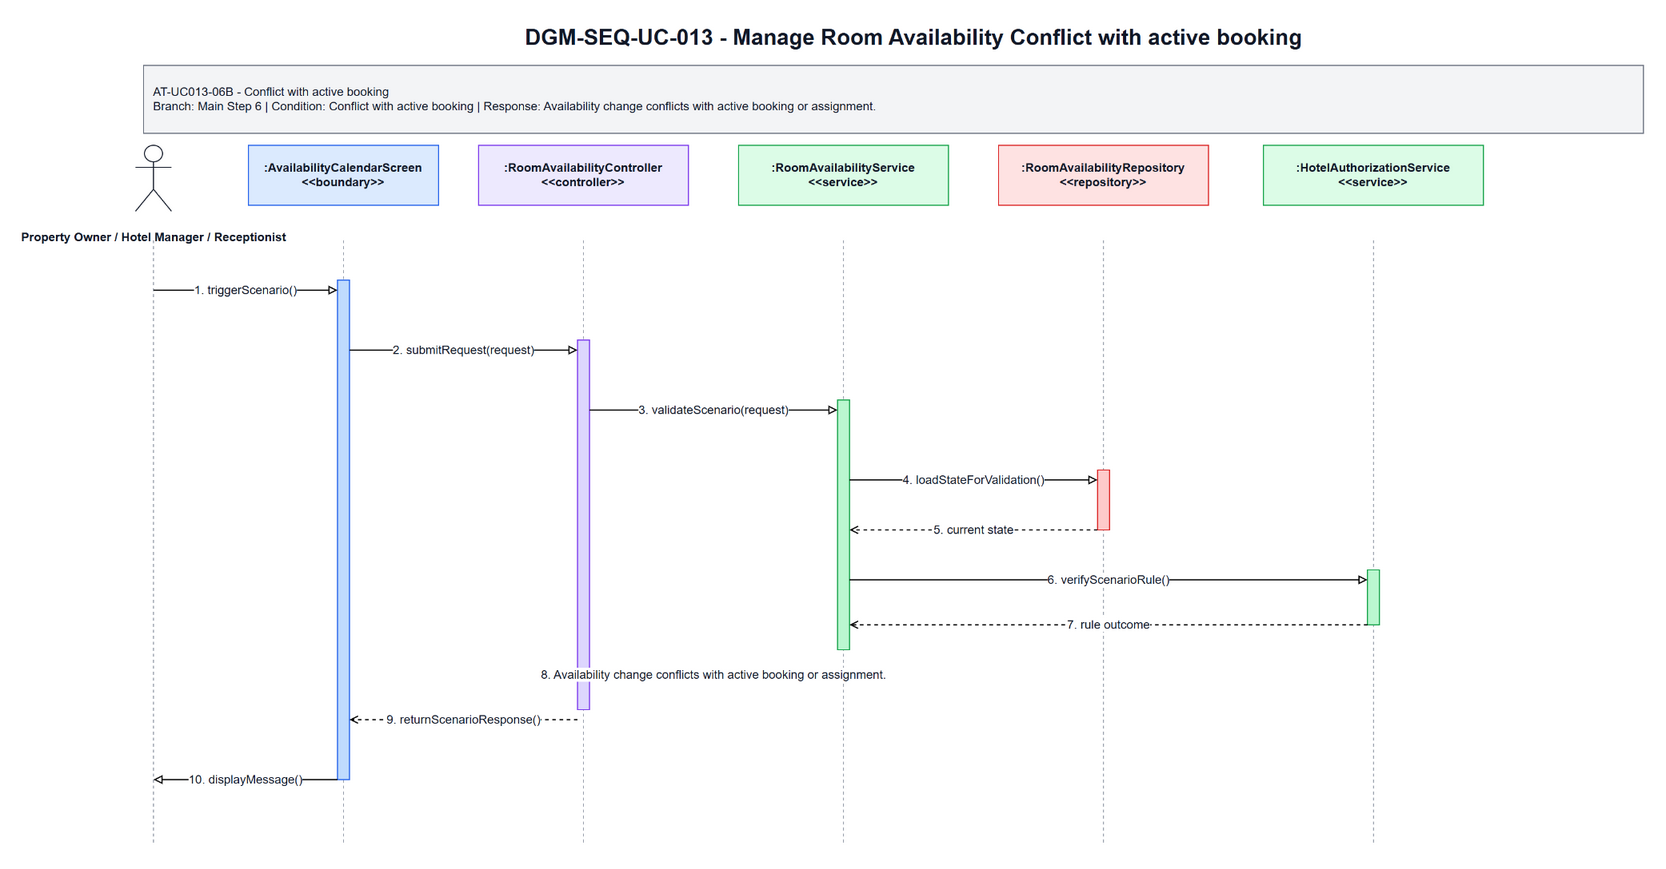

The diagram above was exported from draw.io. Its source (the exported page's mxGraphModel, read from the mxfile embedded in the PNG):
<mxGraphModel dx="1700" dy="920" grid="1" gridSize="10" guides="1" tooltips="1" connect="1" arrows="1" fold="1" page="1" pageScale="1" pageWidth="1700" pageHeight="920" math="0" shadow="0">
  <root>
    <mxCell id="0" />
    <mxCell id="1" parent="0" />
    <mxCell id="title" parent="1" value="DGM-SEQ-UC-013 - Manage Room Availability Conflict with active booking" style="text;html=1;strokeColor=none;fillColor=none;align=center;verticalAlign=middle;fontStyle=1;fontSize=22;fontColor=#111827" vertex="1">
      <mxGeometry x="350" y="25" width="1000" height="34" as="geometry" />
    </mxCell>
    <mxCell id="scenario-band" parent="1" value="AT-UC013-06B - Conflict with active booking&lt;br&gt;Branch: Main Step 6 | Condition: Conflict with active booking | Response: Availability change conflicts with active booking or assignment." style="rounded=0;whiteSpace=wrap;html=1;fillColor=#F3F4F6;strokeColor=#6B7280;fontSize=12;fontColor=#111827;align=left;spacing=10" vertex="1">
      <mxGeometry x="80" y="70" width="1500" height="68" as="geometry" />
    </mxCell>
    <mxCell id="actor-icon" parent="1" value="" style="shape=umlActor;verticalLabelPosition=bottom;verticalAlign=top;html=1;outlineConnect=0;strokeColor=#111827" vertex="1">
      <mxGeometry x="72" y="150" width="36" height="66" as="geometry" />
    </mxCell>
    <mxCell id="actor-label" parent="1" value="Property Owner / Hotel Manager / Receptionist" style="text;html=1;strokeColor=none;fillColor=none;align=center;verticalAlign=middle;fontStyle=1;fontSize=12;fontColor=#111827" vertex="1">
      <mxGeometry x="20" y="224" width="140" height="36" as="geometry" />
    </mxCell>
    <mxCell id="h0" parent="1" value=":AvailabilityCalendarScreen&lt;br&gt;&amp;lt;&amp;lt;boundary&amp;gt;&amp;gt;" style="rounded=0;whiteSpace=wrap;html=1;fillColor=#DBEAFE;strokeColor=#2563EB;fontSize=12;fontStyle=1;fontColor=#111827" vertex="1">
      <mxGeometry x="185" y="150" width="190" height="60" as="geometry" />
    </mxCell>
    <mxCell id="h1" parent="1" value=":RoomAvailabilityController&lt;br&gt;&amp;lt;&amp;lt;controller&amp;gt;&amp;gt;" style="rounded=0;whiteSpace=wrap;html=1;fillColor=#EDE9FE;strokeColor=#7C3AED;fontSize=12;fontStyle=1;fontColor=#111827" vertex="1">
      <mxGeometry x="415" y="150" width="210" height="60" as="geometry" />
    </mxCell>
    <mxCell id="h2" parent="1" value=":RoomAvailabilityService&lt;br&gt;&amp;lt;&amp;lt;service&amp;gt;&amp;gt;" style="rounded=0;whiteSpace=wrap;html=1;fillColor=#DCFCE7;strokeColor=#16A34A;fontSize=12;fontStyle=1;fontColor=#111827" vertex="1">
      <mxGeometry x="675" y="150" width="210" height="60" as="geometry" />
    </mxCell>
    <mxCell id="h3" parent="1" value=":RoomAvailabilityRepository&lt;br&gt;&amp;lt;&amp;lt;repository&amp;gt;&amp;gt;" style="rounded=0;whiteSpace=wrap;html=1;fillColor=#FEE2E2;strokeColor=#DC2626;fontSize=12;fontStyle=1;fontColor=#111827" vertex="1">
      <mxGeometry x="935" y="150" width="210" height="60" as="geometry" />
    </mxCell>
    <mxCell id="h4" parent="1" value=":HotelAuthorizationService&lt;br&gt;&amp;lt;&amp;lt;service&amp;gt;&amp;gt;" style="rounded=0;whiteSpace=wrap;html=1;fillColor=#DCFCE7;strokeColor=#16A34A;fontSize=12;fontStyle=1;fontColor=#111827" vertex="1">
      <mxGeometry x="1200" y="150" width="220" height="60" as="geometry" />
    </mxCell>
    <mxCell id="l-actor" parent="1" style="endArrow=none;html=1;dashed=1;strokeColor=#9CA3AF" edge="1">
      <mxGeometry relative="1" as="geometry">
        <mxPoint x="90" y="245" as="sourcePoint" />
        <mxPoint x="90" y="850" as="targetPoint" />
      </mxGeometry>
    </mxCell>
    <mxCell id="l0" parent="1" style="endArrow=none;html=1;dashed=1;strokeColor=#9CA3AF" edge="1">
      <mxGeometry relative="1" as="geometry">
        <mxPoint x="280" y="245" as="sourcePoint" />
        <mxPoint x="280" y="850" as="targetPoint" />
      </mxGeometry>
    </mxCell>
    <mxCell id="l1" parent="1" style="endArrow=none;html=1;dashed=1;strokeColor=#9CA3AF" edge="1">
      <mxGeometry relative="1" as="geometry">
        <mxPoint x="520" y="245" as="sourcePoint" />
        <mxPoint x="520" y="850" as="targetPoint" />
      </mxGeometry>
    </mxCell>
    <mxCell id="l2" parent="1" style="endArrow=none;html=1;dashed=1;strokeColor=#9CA3AF" edge="1">
      <mxGeometry relative="1" as="geometry">
        <mxPoint x="780" y="245" as="sourcePoint" />
        <mxPoint x="780" y="850" as="targetPoint" />
      </mxGeometry>
    </mxCell>
    <mxCell id="l3" parent="1" style="endArrow=none;html=1;dashed=1;strokeColor=#9CA3AF" edge="1">
      <mxGeometry relative="1" as="geometry">
        <mxPoint x="1040" y="245" as="sourcePoint" />
        <mxPoint x="1040" y="850" as="targetPoint" />
      </mxGeometry>
    </mxCell>
    <mxCell id="l4" parent="1" style="endArrow=none;html=1;dashed=1;strokeColor=#9CA3AF" edge="1">
      <mxGeometry relative="1" as="geometry">
        <mxPoint x="1310" y="245" as="sourcePoint" />
        <mxPoint x="1310" y="850" as="targetPoint" />
      </mxGeometry>
    </mxCell>
    <mxCell id="a-boundary" parent="1" value="" style="rounded=0;whiteSpace=wrap;html=1;fillColor=#BFDBFE;strokeColor=#2563EB" vertex="1">
      <mxGeometry x="274" y="285" width="12" height="500" as="geometry" />
    </mxCell>
    <mxCell id="a-controller" parent="1" value="" style="rounded=0;whiteSpace=wrap;html=1;fillColor=#DDD6FE;strokeColor=#7C3AED" vertex="1">
      <mxGeometry x="514" y="345" width="12" height="370" as="geometry" />
    </mxCell>
    <mxCell id="a-service" parent="1" value="" style="rounded=0;whiteSpace=wrap;html=1;fillColor=#BBF7D0;strokeColor=#16A34A" vertex="1">
      <mxGeometry x="774" y="405" width="12" height="250" as="geometry" />
    </mxCell>
    <mxCell id="a-repo" parent="1" value="" style="rounded=0;whiteSpace=wrap;html=1;fillColor=#FECACA;strokeColor=#DC2626" vertex="1">
      <mxGeometry x="1034" y="475" width="12" height="60" as="geometry" />
    </mxCell>
    <mxCell id="a-support" parent="1" value="" style="rounded=0;whiteSpace=wrap;html=1;fillColor=#BBF7D0;strokeColor=#16A34A" vertex="1">
      <mxGeometry x="1304" y="575" width="12" height="55" as="geometry" />
    </mxCell>
    <mxCell id="m1" parent="1" value="1. triggerScenario()" style="endArrow=block;endFill=0;html=1;rounded=0;strokeWidth=1.2;fontSize=12;fontColor=#111827;labelBackgroundColor=#FFFFFF" edge="1">
      <mxGeometry relative="1" as="geometry">
        <mxPoint x="90" y="295" as="sourcePoint" />
        <mxPoint x="274" y="295" as="targetPoint" />
      </mxGeometry>
    </mxCell>
    <mxCell id="m2" parent="1" value="2. submitRequest(request)" style="endArrow=block;endFill=0;html=1;rounded=0;strokeWidth=1.2;fontSize=12;fontColor=#111827;labelBackgroundColor=#FFFFFF" edge="1">
      <mxGeometry relative="1" as="geometry">
        <mxPoint x="286" y="355" as="sourcePoint" />
        <mxPoint x="514" y="355" as="targetPoint" />
      </mxGeometry>
    </mxCell>
    <mxCell id="m3" parent="1" value="3. validateScenario(request)" style="endArrow=block;endFill=0;html=1;rounded=0;strokeWidth=1.2;fontSize=12;fontColor=#111827;labelBackgroundColor=#FFFFFF" edge="1">
      <mxGeometry relative="1" as="geometry">
        <mxPoint x="526" y="415" as="sourcePoint" />
        <mxPoint x="774" y="415" as="targetPoint" />
      </mxGeometry>
    </mxCell>
    <mxCell id="m4" parent="1" value="4. loadStateForValidation()" style="endArrow=block;endFill=0;html=1;rounded=0;strokeWidth=1.2;fontSize=12;fontColor=#111827;labelBackgroundColor=#FFFFFF" edge="1">
      <mxGeometry relative="1" as="geometry">
        <mxPoint x="786" y="485" as="sourcePoint" />
        <mxPoint x="1034" y="485" as="targetPoint" />
      </mxGeometry>
    </mxCell>
    <mxCell id="m5" parent="1" value="5. current state" style="endArrow=open;endFill=0;dashed=1;html=1;rounded=0;strokeWidth=1.2;fontSize=12;fontColor=#111827;labelBackgroundColor=#FFFFFF" edge="1">
      <mxGeometry relative="1" as="geometry">
        <mxPoint x="1034" y="535" as="sourcePoint" />
        <mxPoint x="786" y="535" as="targetPoint" />
      </mxGeometry>
    </mxCell>
    <mxCell id="m6" parent="1" value="6. verifyScenarioRule()" style="endArrow=block;endFill=0;html=1;rounded=0;strokeWidth=1.2;fontSize=12;fontColor=#111827;labelBackgroundColor=#FFFFFF" edge="1">
      <mxGeometry relative="1" as="geometry">
        <mxPoint x="786" y="585" as="sourcePoint" />
        <mxPoint x="1304" y="585" as="targetPoint" />
      </mxGeometry>
    </mxCell>
    <mxCell id="m7" parent="1" value="7. rule outcome" style="endArrow=open;endFill=0;dashed=1;html=1;rounded=0;strokeWidth=1.2;fontSize=12;fontColor=#111827;labelBackgroundColor=#FFFFFF" edge="1">
      <mxGeometry relative="1" as="geometry">
        <mxPoint x="1304" y="630" as="sourcePoint" />
        <mxPoint x="786" y="630" as="targetPoint" />
      </mxGeometry>
    </mxCell>
    <mxCell id="m8" parent="1" value="8. Availability change conflicts with active booking or assignment." style="endArrow=open;endFill=0;dashed=1;html=1;rounded=0;strokeWidth=1.2;fontSize=12;fontColor=#111827;labelBackgroundColor=#FFFFFF" edge="1">
      <mxGeometry relative="1" as="geometry">
        <mxPoint x="774" y="680" as="sourcePoint" />
        <mxPoint x="526" y="680" as="targetPoint" />
      </mxGeometry>
    </mxCell>
    <mxCell id="m9" parent="1" value="9. returnScenarioResponse()" style="endArrow=open;endFill=0;dashed=1;html=1;rounded=0;strokeWidth=1.2;fontSize=12;fontColor=#111827;labelBackgroundColor=#FFFFFF" edge="1">
      <mxGeometry relative="1" as="geometry">
        <mxPoint x="514" y="725" as="sourcePoint" />
        <mxPoint x="286" y="725" as="targetPoint" />
      </mxGeometry>
    </mxCell>
    <mxCell id="m10" parent="1" value="10. displayMessage()" style="endArrow=block;endFill=0;html=1;rounded=0;strokeWidth=1.2;fontSize=12;fontColor=#111827;labelBackgroundColor=#FFFFFF" edge="1">
      <mxGeometry relative="1" as="geometry">
        <mxPoint x="274" y="785" as="sourcePoint" />
        <mxPoint x="90" y="785" as="targetPoint" />
      </mxGeometry>
    </mxCell>
  </root>
</mxGraphModel>